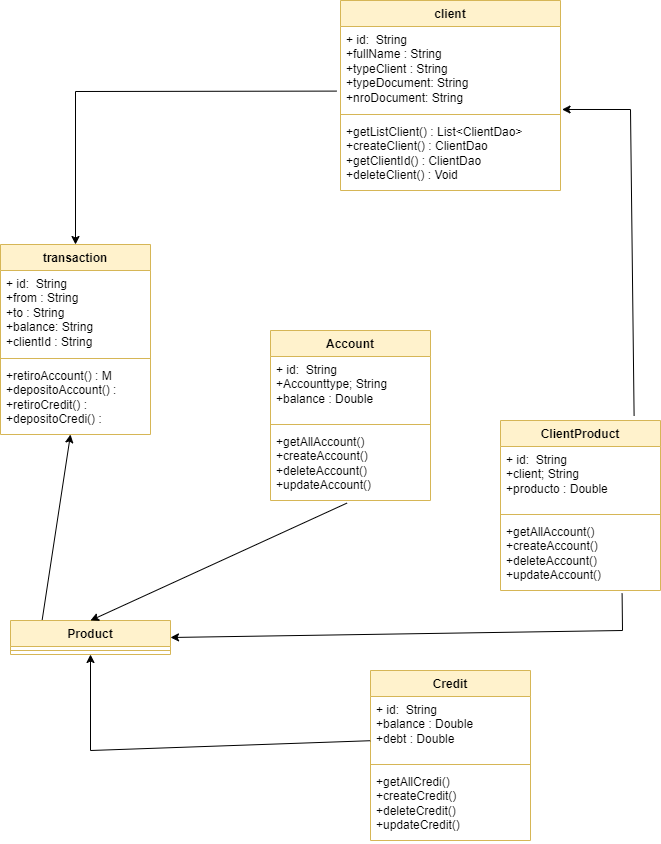

The diagram above was exported from draw.io. Its source (the exported page's mxGraphModel, read from the mxfile embedded in the PNG):
<mxGraphModel dx="1050" dy="611" grid="1" gridSize="10" guides="1" tooltips="1" connect="1" arrows="1" fold="1" page="1" pageScale="1" pageWidth="827" pageHeight="1169" math="0" shadow="0">
  <root>
    <mxCell id="WIyWlLk6GJQsqaUBKTNV-0" />
    <mxCell id="WIyWlLk6GJQsqaUBKTNV-1" parent="WIyWlLk6GJQsqaUBKTNV-0" />
    <mxCell id="kVyAI17uQfIXAitFlHAW-0" value="client" style="swimlane;fontStyle=1;align=center;verticalAlign=top;childLayout=stackLayout;horizontal=1;startSize=26;horizontalStack=0;resizeParent=1;resizeParentMax=0;resizeLast=0;collapsible=1;marginBottom=0;whiteSpace=wrap;html=1;fillColor=#fff2cc;strokeColor=#d6b656;" parent="WIyWlLk6GJQsqaUBKTNV-1" vertex="1">
      <mxGeometry x="370" y="170" width="220" height="190" as="geometry" />
    </mxCell>
    <mxCell id="kVyAI17uQfIXAitFlHAW-1" value="+ id:&amp;nbsp; String&lt;br&gt;+fullName : String&lt;br&gt;+typeClient : String&lt;br&gt;+typeDocument: String&lt;br&gt;+nroDocument: String" style="text;strokeColor=none;fillColor=none;align=left;verticalAlign=top;spacingLeft=4;spacingRight=4;overflow=hidden;rotatable=0;points=[[0,0.5],[1,0.5]];portConstraint=eastwest;whiteSpace=wrap;html=1;" parent="kVyAI17uQfIXAitFlHAW-0" vertex="1">
      <mxGeometry y="26" width="220" height="84" as="geometry" />
    </mxCell>
    <mxCell id="kVyAI17uQfIXAitFlHAW-2" value="" style="line;strokeWidth=1;fillColor=none;align=left;verticalAlign=middle;spacingTop=-1;spacingLeft=3;spacingRight=3;rotatable=0;labelPosition=right;points=[];portConstraint=eastwest;strokeColor=inherit;" parent="kVyAI17uQfIXAitFlHAW-0" vertex="1">
      <mxGeometry y="110" width="220" height="8" as="geometry" />
    </mxCell>
    <mxCell id="kVyAI17uQfIXAitFlHAW-3" value="+getListClient() : List&amp;lt;ClientDao&amp;gt;&lt;br&gt;+createClient() : ClientDao&lt;br&gt;+getClientId() : ClientDao&lt;br&gt;+deleteClient() : Void" style="text;strokeColor=none;fillColor=none;align=left;verticalAlign=top;spacingLeft=4;spacingRight=4;overflow=hidden;rotatable=0;points=[[0,0.5],[1,0.5]];portConstraint=eastwest;whiteSpace=wrap;html=1;" parent="kVyAI17uQfIXAitFlHAW-0" vertex="1">
      <mxGeometry y="118" width="220" height="72" as="geometry" />
    </mxCell>
    <mxCell id="PcI-2z47k3uzRBMzut41-0" value="Account" style="swimlane;fontStyle=1;align=center;verticalAlign=top;childLayout=stackLayout;horizontal=1;startSize=26;horizontalStack=0;resizeParent=1;resizeParentMax=0;resizeLast=0;collapsible=1;marginBottom=0;whiteSpace=wrap;html=1;fillColor=#fff2cc;strokeColor=#d6b656;" vertex="1" parent="WIyWlLk6GJQsqaUBKTNV-1">
      <mxGeometry x="300" y="500" width="160" height="170" as="geometry" />
    </mxCell>
    <mxCell id="PcI-2z47k3uzRBMzut41-1" value="+ id:&amp;nbsp; String&lt;br&gt;+Accounttype; String&lt;br&gt;+balance : Double&amp;nbsp;&amp;nbsp;" style="text;strokeColor=none;fillColor=none;align=left;verticalAlign=top;spacingLeft=4;spacingRight=4;overflow=hidden;rotatable=0;points=[[0,0.5],[1,0.5]];portConstraint=eastwest;whiteSpace=wrap;html=1;" vertex="1" parent="PcI-2z47k3uzRBMzut41-0">
      <mxGeometry y="26" width="160" height="64" as="geometry" />
    </mxCell>
    <mxCell id="PcI-2z47k3uzRBMzut41-2" value="" style="line;strokeWidth=1;fillColor=none;align=left;verticalAlign=middle;spacingTop=-1;spacingLeft=3;spacingRight=3;rotatable=0;labelPosition=right;points=[];portConstraint=eastwest;strokeColor=inherit;" vertex="1" parent="PcI-2z47k3uzRBMzut41-0">
      <mxGeometry y="90" width="160" height="8" as="geometry" />
    </mxCell>
    <mxCell id="PcI-2z47k3uzRBMzut41-3" value="+getAllAccount()&lt;br&gt;+createAccount()&lt;br&gt;+deleteAccount()&lt;br&gt;+updateAccount()" style="text;strokeColor=none;fillColor=none;align=left;verticalAlign=top;spacingLeft=4;spacingRight=4;overflow=hidden;rotatable=0;points=[[0,0.5],[1,0.5]];portConstraint=eastwest;whiteSpace=wrap;html=1;" vertex="1" parent="PcI-2z47k3uzRBMzut41-0">
      <mxGeometry y="98" width="160" height="72" as="geometry" />
    </mxCell>
    <mxCell id="PcI-2z47k3uzRBMzut41-4" value="transaction" style="swimlane;fontStyle=1;align=center;verticalAlign=top;childLayout=stackLayout;horizontal=1;startSize=26;horizontalStack=0;resizeParent=1;resizeParentMax=0;resizeLast=0;collapsible=1;marginBottom=0;whiteSpace=wrap;html=1;fillColor=#fff2cc;strokeColor=#d6b656;" vertex="1" parent="WIyWlLk6GJQsqaUBKTNV-1">
      <mxGeometry x="30" y="414" width="150" height="190" as="geometry" />
    </mxCell>
    <mxCell id="PcI-2z47k3uzRBMzut41-5" value="+ id:&amp;nbsp; String&lt;br&gt;+from : String&lt;br&gt;+to : String&lt;br&gt;+balance: String&lt;br&gt;+clientId : String" style="text;strokeColor=none;fillColor=none;align=left;verticalAlign=top;spacingLeft=4;spacingRight=4;overflow=hidden;rotatable=0;points=[[0,0.5],[1,0.5]];portConstraint=eastwest;whiteSpace=wrap;html=1;" vertex="1" parent="PcI-2z47k3uzRBMzut41-4">
      <mxGeometry y="26" width="150" height="84" as="geometry" />
    </mxCell>
    <mxCell id="PcI-2z47k3uzRBMzut41-6" value="" style="line;strokeWidth=1;fillColor=none;align=left;verticalAlign=middle;spacingTop=-1;spacingLeft=3;spacingRight=3;rotatable=0;labelPosition=right;points=[];portConstraint=eastwest;strokeColor=inherit;" vertex="1" parent="PcI-2z47k3uzRBMzut41-4">
      <mxGeometry y="110" width="150" height="8" as="geometry" />
    </mxCell>
    <mxCell id="PcI-2z47k3uzRBMzut41-7" value="+retiroAccount() : M&lt;br&gt;+depositoAccount() :&amp;nbsp;&lt;br&gt;+retiroCredit() :&lt;br&gt;+depositoCredi() :" style="text;strokeColor=none;fillColor=none;align=left;verticalAlign=top;spacingLeft=4;spacingRight=4;overflow=hidden;rotatable=0;points=[[0,0.5],[1,0.5]];portConstraint=eastwest;whiteSpace=wrap;html=1;" vertex="1" parent="PcI-2z47k3uzRBMzut41-4">
      <mxGeometry y="118" width="150" height="72" as="geometry" />
    </mxCell>
    <mxCell id="PcI-2z47k3uzRBMzut41-12" value="Product" style="swimlane;fontStyle=1;align=center;verticalAlign=top;childLayout=stackLayout;horizontal=1;startSize=26;horizontalStack=0;resizeParent=1;resizeParentMax=0;resizeLast=0;collapsible=1;marginBottom=0;whiteSpace=wrap;html=1;fillColor=#fff2cc;strokeColor=#d6b656;" vertex="1" parent="WIyWlLk6GJQsqaUBKTNV-1">
      <mxGeometry x="40" y="790" width="160" height="34" as="geometry" />
    </mxCell>
    <mxCell id="PcI-2z47k3uzRBMzut41-14" value="" style="line;strokeWidth=1;fillColor=none;align=left;verticalAlign=middle;spacingTop=-1;spacingLeft=3;spacingRight=3;rotatable=0;labelPosition=right;points=[];portConstraint=eastwest;strokeColor=inherit;" vertex="1" parent="PcI-2z47k3uzRBMzut41-12">
      <mxGeometry y="26" width="160" height="8" as="geometry" />
    </mxCell>
    <mxCell id="PcI-2z47k3uzRBMzut41-18" value="" style="endArrow=classic;html=1;rounded=0;exitX=-0.018;exitY=0.769;exitDx=0;exitDy=0;exitPerimeter=0;entryX=0.5;entryY=0;entryDx=0;entryDy=0;" edge="1" parent="WIyWlLk6GJQsqaUBKTNV-1" source="kVyAI17uQfIXAitFlHAW-1" target="PcI-2z47k3uzRBMzut41-4">
      <mxGeometry width="50" height="50" relative="1" as="geometry">
        <mxPoint x="390" y="390" as="sourcePoint" />
        <mxPoint x="440" y="340" as="targetPoint" />
        <Array as="points">
          <mxPoint x="105" y="261" />
        </Array>
      </mxGeometry>
    </mxCell>
    <mxCell id="PcI-2z47k3uzRBMzut41-20" value="Credit" style="swimlane;fontStyle=1;align=center;verticalAlign=top;childLayout=stackLayout;horizontal=1;startSize=26;horizontalStack=0;resizeParent=1;resizeParentMax=0;resizeLast=0;collapsible=1;marginBottom=0;whiteSpace=wrap;html=1;fillColor=#fff2cc;strokeColor=#d6b656;" vertex="1" parent="WIyWlLk6GJQsqaUBKTNV-1">
      <mxGeometry x="400" y="840" width="160" height="170" as="geometry" />
    </mxCell>
    <mxCell id="PcI-2z47k3uzRBMzut41-21" value="+ id:&amp;nbsp; String&lt;br style=&quot;border-color: var(--border-color);&quot;&gt;+balance : Double&lt;br style=&quot;border-color: var(--border-color);&quot;&gt;+debt : Double&amp;nbsp;" style="text;strokeColor=none;fillColor=none;align=left;verticalAlign=top;spacingLeft=4;spacingRight=4;overflow=hidden;rotatable=0;points=[[0,0.5],[1,0.5]];portConstraint=eastwest;whiteSpace=wrap;html=1;" vertex="1" parent="PcI-2z47k3uzRBMzut41-20">
      <mxGeometry y="26" width="160" height="64" as="geometry" />
    </mxCell>
    <mxCell id="PcI-2z47k3uzRBMzut41-22" value="" style="line;strokeWidth=1;fillColor=none;align=left;verticalAlign=middle;spacingTop=-1;spacingLeft=3;spacingRight=3;rotatable=0;labelPosition=right;points=[];portConstraint=eastwest;strokeColor=inherit;" vertex="1" parent="PcI-2z47k3uzRBMzut41-20">
      <mxGeometry y="90" width="160" height="8" as="geometry" />
    </mxCell>
    <mxCell id="PcI-2z47k3uzRBMzut41-23" value="+getAllCredi()&lt;br style=&quot;border-color: var(--border-color);&quot;&gt;+createCredit()&lt;br style=&quot;border-color: var(--border-color);&quot;&gt;+deleteCredit()&lt;br style=&quot;border-color: var(--border-color);&quot;&gt;+updateCredit()" style="text;strokeColor=none;fillColor=none;align=left;verticalAlign=top;spacingLeft=4;spacingRight=4;overflow=hidden;rotatable=0;points=[[0,0.5],[1,0.5]];portConstraint=eastwest;whiteSpace=wrap;html=1;" vertex="1" parent="PcI-2z47k3uzRBMzut41-20">
      <mxGeometry y="98" width="160" height="72" as="geometry" />
    </mxCell>
    <mxCell id="PcI-2z47k3uzRBMzut41-25" value="" style="endArrow=classic;html=1;rounded=0;entryX=0.5;entryY=1;entryDx=0;entryDy=0;exitX=-0.002;exitY=0.691;exitDx=0;exitDy=0;exitPerimeter=0;" edge="1" parent="WIyWlLk6GJQsqaUBKTNV-1" source="PcI-2z47k3uzRBMzut41-21" target="PcI-2z47k3uzRBMzut41-12">
      <mxGeometry width="50" height="50" relative="1" as="geometry">
        <mxPoint x="390" y="900" as="sourcePoint" />
        <mxPoint x="440" y="850" as="targetPoint" />
        <Array as="points">
          <mxPoint x="120" y="920" />
        </Array>
      </mxGeometry>
    </mxCell>
    <mxCell id="PcI-2z47k3uzRBMzut41-27" value="" style="endArrow=classic;html=1;rounded=0;entryX=0.5;entryY=0;entryDx=0;entryDy=0;exitX=0.478;exitY=1.036;exitDx=0;exitDy=0;exitPerimeter=0;" edge="1" parent="WIyWlLk6GJQsqaUBKTNV-1" source="PcI-2z47k3uzRBMzut41-3" target="PcI-2z47k3uzRBMzut41-12">
      <mxGeometry width="50" height="50" relative="1" as="geometry">
        <mxPoint x="390" y="700" as="sourcePoint" />
        <mxPoint x="440" y="650" as="targetPoint" />
      </mxGeometry>
    </mxCell>
    <mxCell id="PcI-2z47k3uzRBMzut41-28" value="" style="endArrow=classic;html=1;rounded=0;exitX=0.198;exitY=-0.018;exitDx=0;exitDy=0;exitPerimeter=0;" edge="1" parent="WIyWlLk6GJQsqaUBKTNV-1" source="PcI-2z47k3uzRBMzut41-12">
      <mxGeometry width="50" height="50" relative="1" as="geometry">
        <mxPoint x="390" y="630" as="sourcePoint" />
        <mxPoint x="100" y="604" as="targetPoint" />
      </mxGeometry>
    </mxCell>
    <mxCell id="PcI-2z47k3uzRBMzut41-29" value="ClientProduct" style="swimlane;fontStyle=1;align=center;verticalAlign=top;childLayout=stackLayout;horizontal=1;startSize=26;horizontalStack=0;resizeParent=1;resizeParentMax=0;resizeLast=0;collapsible=1;marginBottom=0;whiteSpace=wrap;html=1;fillColor=#fff2cc;strokeColor=#d6b656;" vertex="1" parent="WIyWlLk6GJQsqaUBKTNV-1">
      <mxGeometry x="530" y="590" width="160" height="170" as="geometry" />
    </mxCell>
    <mxCell id="PcI-2z47k3uzRBMzut41-30" value="+ id:&amp;nbsp; String&lt;br&gt;+client; String&lt;br&gt;+producto : Double&amp;nbsp;&amp;nbsp;" style="text;strokeColor=none;fillColor=none;align=left;verticalAlign=top;spacingLeft=4;spacingRight=4;overflow=hidden;rotatable=0;points=[[0,0.5],[1,0.5]];portConstraint=eastwest;whiteSpace=wrap;html=1;" vertex="1" parent="PcI-2z47k3uzRBMzut41-29">
      <mxGeometry y="26" width="160" height="64" as="geometry" />
    </mxCell>
    <mxCell id="PcI-2z47k3uzRBMzut41-31" value="" style="line;strokeWidth=1;fillColor=none;align=left;verticalAlign=middle;spacingTop=-1;spacingLeft=3;spacingRight=3;rotatable=0;labelPosition=right;points=[];portConstraint=eastwest;strokeColor=inherit;" vertex="1" parent="PcI-2z47k3uzRBMzut41-29">
      <mxGeometry y="90" width="160" height="8" as="geometry" />
    </mxCell>
    <mxCell id="PcI-2z47k3uzRBMzut41-32" value="+getAllAccount()&lt;br&gt;+createAccount()&lt;br&gt;+deleteAccount()&lt;br&gt;+updateAccount()" style="text;strokeColor=none;fillColor=none;align=left;verticalAlign=top;spacingLeft=4;spacingRight=4;overflow=hidden;rotatable=0;points=[[0,0.5],[1,0.5]];portConstraint=eastwest;whiteSpace=wrap;html=1;" vertex="1" parent="PcI-2z47k3uzRBMzut41-29">
      <mxGeometry y="98" width="160" height="72" as="geometry" />
    </mxCell>
    <mxCell id="PcI-2z47k3uzRBMzut41-34" value="" style="endArrow=classic;html=1;rounded=0;entryX=1.007;entryY=0.988;entryDx=0;entryDy=0;entryPerimeter=0;exitX=0.835;exitY=-0.027;exitDx=0;exitDy=0;exitPerimeter=0;" edge="1" parent="WIyWlLk6GJQsqaUBKTNV-1" source="PcI-2z47k3uzRBMzut41-29" target="kVyAI17uQfIXAitFlHAW-1">
      <mxGeometry width="50" height="50" relative="1" as="geometry">
        <mxPoint x="720" y="490" as="sourcePoint" />
        <mxPoint x="440" y="450" as="targetPoint" />
        <Array as="points">
          <mxPoint x="660" y="279" />
        </Array>
      </mxGeometry>
    </mxCell>
    <mxCell id="PcI-2z47k3uzRBMzut41-35" value="" style="endArrow=classic;html=1;rounded=0;entryX=1;entryY=0.5;entryDx=0;entryDy=0;exitX=0.76;exitY=1.042;exitDx=0;exitDy=0;exitPerimeter=0;" edge="1" parent="WIyWlLk6GJQsqaUBKTNV-1" source="PcI-2z47k3uzRBMzut41-32" target="PcI-2z47k3uzRBMzut41-12">
      <mxGeometry width="50" height="50" relative="1" as="geometry">
        <mxPoint x="390" y="830" as="sourcePoint" />
        <mxPoint x="440" y="780" as="targetPoint" />
        <Array as="points">
          <mxPoint x="652" y="800" />
        </Array>
      </mxGeometry>
    </mxCell>
  </root>
</mxGraphModel>